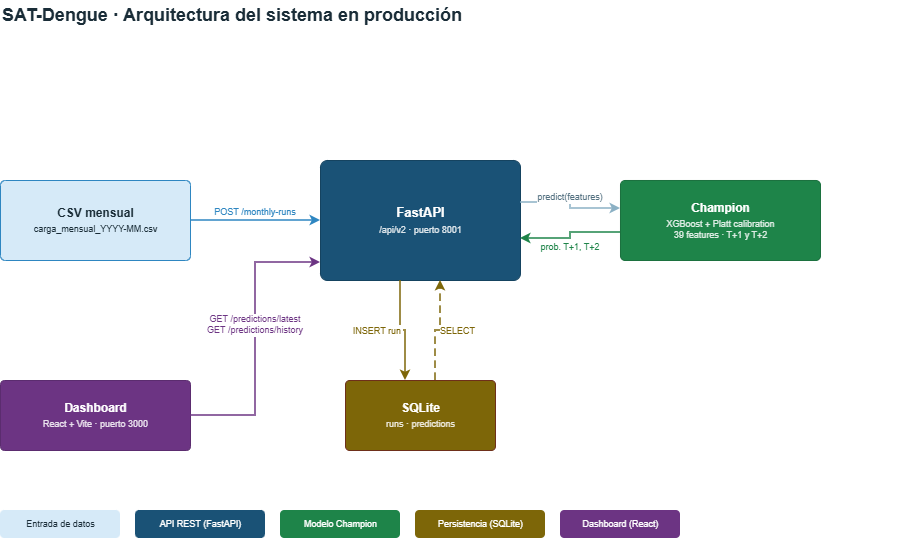

The diagram above was exported from draw.io. Its source (the exported page's mxGraphModel, read from the mxfile embedded in the PNG):
<mxGraphModel dx="774" dy="441" grid="1" gridSize="10" guides="1" tooltips="1" connect="1" arrows="1" fold="1" page="1" pageScale="1" pageWidth="850" pageHeight="1100" math="0" shadow="0">
  <root>
    <mxCell id="0" />
    <mxCell id="1" parent="0" />
    <mxCell id="fz4E2XDditDU0zdmva9f-1" parent="1" style="text;html=1;strokeColor=none;fillColor=none;align=left;verticalAlign=middle;fontSize=18;fontStyle=1;fontFamily=Helvetica;fontColor=#1A2D38;" value="SAT-Dengue · Arquitectura del sistema en producción" vertex="1">
      <mxGeometry height="30" width="900" x="60" y="20" as="geometry" />
    </mxCell>
    <mxCell id="fz4E2XDditDU0zdmva9f-2" parent="1" style="rounded=1;arcSize=6;fillColor=#D6EAF8;strokeColor=#2E86C1;fontColor=#1A2D38;fontFamily=Helvetica;fontStyle=1;fontSize=12;html=1;verticalAlign=middle;" value="&lt;div&gt;CSV mensual&lt;/div&gt;&lt;div style=&quot;font-size:9px;font-weight:normal;margin-top:4px;&quot;&gt;carga_mensual_YYYY-MM.csv&lt;/div&gt;" vertex="1">
      <mxGeometry height="80" width="190" x="60" y="200" as="geometry" />
    </mxCell>
    <mxCell id="fz4E2XDditDU0zdmva9f-3" parent="1" style="rounded=1;arcSize=6;fillColor=#1A5276;strokeColor=#154360;fontColor=#FFFFFF;fontFamily=Helvetica;fontStyle=1;fontSize=13;html=1;verticalAlign=middle;" value="&lt;div&gt;FastAPI&lt;/div&gt;&lt;div style=&quot;font-size:9px;font-weight:normal;margin-top:4px;opacity:0.85;&quot;&gt;/api/v2  ·  puerto 8001&lt;/div&gt;" vertex="1">
      <mxGeometry height="120" width="200" x="380" y="180" as="geometry" />
    </mxCell>
    <mxCell id="fz4E2XDditDU0zdmva9f-4" parent="1" style="rounded=1;arcSize=6;fillColor=#1E8449;strokeColor=#196F3D;fontColor=#FFFFFF;fontFamily=Helvetica;fontStyle=1;fontSize=12;html=1;verticalAlign=middle;" value="&lt;div&gt;Champion&lt;/div&gt;&lt;div style=&quot;font-size:9px;font-weight:normal;margin-top:4px;opacity:0.85;&quot;&gt;XGBoost + Platt calibration&lt;br&gt;39 features · T+1 y T+2&lt;/div&gt;" vertex="1">
      <mxGeometry height="80" width="200" x="680" y="200" as="geometry" />
    </mxCell>
    <mxCell id="fz4E2XDditDU0zdmva9f-5" parent="1" style="rounded=1;arcSize=6;fillColor=#7D6608;strokeColor=#6E2F1A;fontColor=#FFFFFF;fontFamily=Helvetica;fontStyle=1;fontSize=12;html=1;verticalAlign=middle;" value="&lt;div&gt;SQLite&lt;/div&gt;&lt;div style=&quot;font-size:9px;font-weight:normal;margin-top:4px;opacity:0.85;&quot;&gt;runs · predictions&lt;/div&gt;" vertex="1">
      <mxGeometry height="70" width="150" x="405" y="400" as="geometry" />
    </mxCell>
    <mxCell id="fz4E2XDditDU0zdmva9f-6" parent="1" style="rounded=1;arcSize=6;fillColor=#6C3483;strokeColor=#5B2C6F;fontColor=#FFFFFF;fontFamily=Helvetica;fontStyle=1;fontSize=12;html=1;verticalAlign=middle;" value="&lt;div&gt;Dashboard&lt;/div&gt;&lt;div style=&quot;font-size:9px;font-weight:normal;margin-top:4px;opacity:0.85;&quot;&gt;React + Vite  ·  puerto 3000&lt;/div&gt;" vertex="1">
      <mxGeometry height="70" width="190" x="60" y="400" as="geometry" />
    </mxCell>
    <mxCell id="fz4E2XDditDU0zdmva9f-7" edge="1" parent="1" source="fz4E2XDditDU0zdmva9f-2" style="edgeStyle=orthogonalEdgeStyle;rounded=0;strokeColor=#2E86C1;strokeWidth=1.5;fontSize=9;fontColor=#2E86C1;fontFamily=Helvetica;verticalAlign=bottom;" target="fz4E2XDditDU0zdmva9f-3" value="POST /monthly-runs">
      <mxGeometry relative="1" as="geometry" />
    </mxCell>
    <mxCell id="fz4E2XDditDU0zdmva9f-8" edge="1" parent="1" source="fz4E2XDditDU0zdmva9f-3" style="edgeStyle=orthogonalEdgeStyle;rounded=0;exitX=1;exitY=0.35;exitDx=0;exitDy=0;entryX=0;entryY=0.35;entryDx=0;entryDy=0;strokeColor=#8BB0C4;strokeWidth=1.5;fontSize=9;fontColor=#537080;fontFamily=Helvetica;verticalAlign=bottom;" target="fz4E2XDditDU0zdmva9f-4" value="predict(features)">
      <mxGeometry relative="1" as="geometry" />
    </mxCell>
    <mxCell id="fz4E2XDditDU0zdmva9f-9" edge="1" parent="1" source="fz4E2XDditDU0zdmva9f-4" style="edgeStyle=orthogonalEdgeStyle;rounded=0;exitX=0;exitY=0.65;exitDx=0;exitDy=0;entryX=1;entryY=0.65;entryDx=0;entryDy=0;strokeColor=#1E8449;strokeWidth=1.5;fontSize=9;fontColor=#1E8449;fontFamily=Helvetica;verticalAlign=top;" target="fz4E2XDditDU0zdmva9f-3" value="prob. T+1, T+2">
      <mxGeometry relative="1" as="geometry" />
    </mxCell>
    <mxCell id="fz4E2XDditDU0zdmva9f-10" edge="1" parent="1" source="fz4E2XDditDU0zdmva9f-3" style="edgeStyle=orthogonalEdgeStyle;rounded=0;exitX=0.4;exitY=1;exitDx=0;exitDy=0;entryX=0.4;entryY=0;entryDx=0;entryDy=0;strokeColor=#7D6608;strokeWidth=1.5;fontSize=9;fontColor=#7D6608;fontFamily=Helvetica;verticalAlign=middle;align=right;" target="fz4E2XDditDU0zdmva9f-5" value="INSERT run">
      <mxGeometry relative="1" as="geometry" />
    </mxCell>
    <mxCell id="fz4E2XDditDU0zdmva9f-11" edge="1" parent="1" source="fz4E2XDditDU0zdmva9f-5" style="edgeStyle=orthogonalEdgeStyle;rounded=0;exitX=0.6;exitY=0;exitDx=0;exitDy=0;entryX=0.6;entryY=1;entryDx=0;entryDy=0;strokeColor=#7D6608;strokeWidth=1.5;dashed=1;dashPattern=5 3;fontSize=9;fontColor=#7D6608;fontFamily=Helvetica;verticalAlign=middle;align=left;" target="fz4E2XDditDU0zdmva9f-3" value="SELECT">
      <mxGeometry relative="1" as="geometry" />
    </mxCell>
    <mxCell id="fz4E2XDditDU0zdmva9f-12" edge="1" parent="1" source="fz4E2XDditDU0zdmva9f-6" style="edgeStyle=orthogonalEdgeStyle;rounded=0;exitX=1;exitY=0.5;exitDx=0;exitDy=0;entryX=0;entryY=0.85;entryDx=0;entryDy=0;strokeColor=#6C3483;strokeWidth=1.5;fontSize=9;fontColor=#6C3483;fontFamily=Helvetica;verticalAlign=bottom;" target="fz4E2XDditDU0zdmva9f-3" value="GET /predictions/latest&#10;GET /predictions/history">
      <mxGeometry relative="1" as="geometry" />
    </mxCell>
    <mxCell id="fz4E2XDditDU0zdmva9f-13" parent="1" style="text;html=1;strokeColor=none;fillColor=#D6EAF8;align=center;verticalAlign=middle;fontSize=9;fontColor=#1A2D38;fontFamily=Helvetica;rounded=1;" value="Entrada de datos" vertex="1">
      <mxGeometry height="28" width="120" x="60" y="530" as="geometry" />
    </mxCell>
    <mxCell id="fz4E2XDditDU0zdmva9f-14" parent="1" style="text;html=1;strokeColor=none;fillColor=#1A5276;align=center;verticalAlign=middle;fontSize=9;fontColor=#FFFFFF;fontFamily=Helvetica;rounded=1;" value="API REST (FastAPI)" vertex="1">
      <mxGeometry height="28" width="130" x="195" y="530" as="geometry" />
    </mxCell>
    <mxCell id="fz4E2XDditDU0zdmva9f-15" parent="1" style="text;html=1;strokeColor=none;fillColor=#1E8449;align=center;verticalAlign=middle;fontSize=9;fontColor=#FFFFFF;fontFamily=Helvetica;rounded=1;" value="Modelo Champion" vertex="1">
      <mxGeometry height="28" width="120" x="340" y="530" as="geometry" />
    </mxCell>
    <mxCell id="fz4E2XDditDU0zdmva9f-16" parent="1" style="text;html=1;strokeColor=none;fillColor=#7D6608;align=center;verticalAlign=middle;fontSize=9;fontColor=#FFFFFF;fontFamily=Helvetica;rounded=1;" value="Persistencia (SQLite)" vertex="1">
      <mxGeometry height="28" width="130" x="475" y="530" as="geometry" />
    </mxCell>
    <mxCell id="fz4E2XDditDU0zdmva9f-17" parent="1" style="text;html=1;strokeColor=none;fillColor=#6C3483;align=center;verticalAlign=middle;fontSize=9;fontColor=#FFFFFF;fontFamily=Helvetica;rounded=1;" value="Dashboard (React)" vertex="1">
      <mxGeometry height="28" width="120" x="620" y="530" as="geometry" />
    </mxCell>
  </root>
</mxGraphModel>